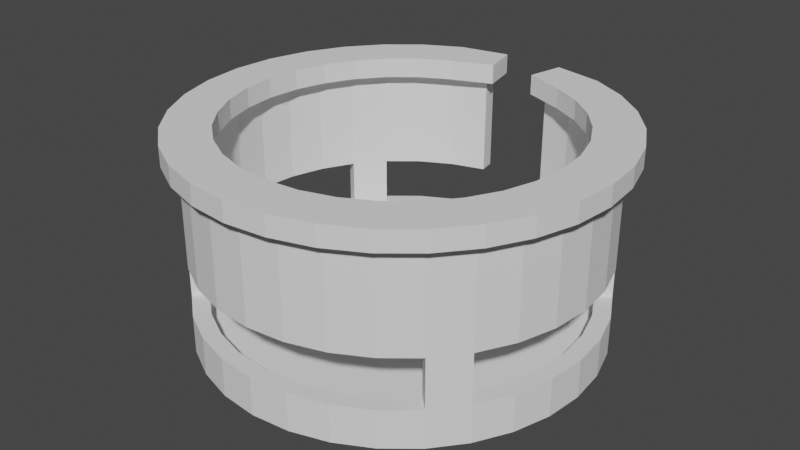 # Source: Test_Map.blend  (saved by Blender 3.1.7; exported with 4.5.12 LTS)
import bpy
from mathutils import Matrix  # noqa: F401  (used for matrix-valued properties, if any)

bpy.ops.wm.read_factory_settings(use_empty=True)
scene = bpy.context.scene
scene.name = 'Scene'

# ---- node groups
ng_auto_smooth = bpy.data.node_groups.new('Auto Smooth', 'GeometryNodeTree')
_s = ng_auto_smooth.interface.new_socket(name='Geometry', in_out='OUTPUT', socket_type='NodeSocketGeometry')
_s = ng_auto_smooth.interface.new_socket(name='Geometry', in_out='INPUT', socket_type='NodeSocketGeometry')
_s = ng_auto_smooth.interface.new_socket(name='Angle', in_out='INPUT', socket_type='NodeSocketFloat')
_s.subtype = 'ANGLE'
_s.min_value = 0.0
_s.max_value = 3.142
ng_auto_smooth.is_modifier = True
_N = ng_auto_smooth.nodes; _L = ng_auto_smooth.links
n0 = _N.new('NodeGroupOutput'); n0.name = 'Group Output'; n0.location = (480, -100)
n1 = _N.new('NodeGroupInput'); n1.name = 'Group Input'; n1.location = (-420, -300)
n2 = _N.new('NodeGroupInput'); n2.name = 'Group Input.001'; n2.location = (-60, -100)
n3 = _N.new('GeometryNodeSetShadeSmooth'); n3.name = 'Set Shade Smooth'; n3.location = (120, -100)
n3.domain = 'EDGE'
n4 = _N.new('GeometryNodeSetShadeSmooth'); n4.name = 'Set Shade Smooth.001'; n4.location = (300, -100)
n5 = _N.new('GeometryNodeInputMeshEdgeAngle'); n5.name = 'Edge Angle'; n5.location = (-420, -220)
n6 = _N.new('GeometryNodeInputEdgeSmooth'); n6.name = 'Is Edge Smooth'; n6.location = (-60, -160)
n7 = _N.new('GeometryNodeInputShadeSmooth'); n7.name = 'Is Face Smooth'; n7.location = (-240, -340)
n8 = _N.new('FunctionNodeBooleanMath'); n8.name = 'Boolean Math'; n8.location = (-60, -220)
n9 = _N.new('FunctionNodeCompare'); n9.name = 'Compare'; n9.location = (-240, -180)
n9.operation = 'LESS_EQUAL'
_L.new(n5.outputs[0], n9.inputs[0])
_L.new(n4.outputs[0], n0.inputs[0])
_L.new(n1.outputs[1], n9.inputs[1])
_L.new(n9.outputs[0], n8.inputs[0])
_L.new(n7.outputs[0], n8.inputs[1])
_L.new(n2.outputs[0], n3.inputs[0])
_L.new(n6.outputs[0], n3.inputs[1])
_L.new(n3.outputs[0], n4.inputs[0])
_L.new(n8.outputs[0], n3.inputs[2])
n0.is_active_output = True

# ---- world
world_world = bpy.data.worlds.new('World'); scene.world = world_world
world_world.use_nodes = True; world_world.node_tree.nodes.clear()
_N = world_world.node_tree.nodes; _L = world_world.node_tree.links
n0 = _N.new('ShaderNodeOutputWorld'); n0.name = 'World Output'; n0.location = (300, 300)
n1 = _N.new('ShaderNodeBackground'); n1.name = 'Background'; n1.location = (10, 300)
n1.inputs[0].default_value = (0.05088, 0.05088, 0.05088, 1.0)
_L.new(n1.outputs[0], n0.inputs[0])
n0.is_active_output = True
world_world.color = (0.05088, 0.05088, 0.05088)
world_world.use_sun_shadow = False
world_world.sun_shadow_jitter_overblur = 0.0

# ---- meshes
me_cylinder_002 = bpy.data.meshes.new('Cylinder.002')
me_cylinder_002.from_pydata([(-1.907e-06, 50.64, -2.5), (-7.148e-07, 45.76, 2.5), (9.755, 49.68, -2.5), (8.927, 44.88, 2.5), (19.13, 46.19, -2.5), (17.51, 42.27, 2.5), (27.78, 41.57, -2.5), (25.42, 38.05, 2.5), (35.36, 35.36, -2.5), (32.35, 32.35, 2.5), (41.57, 27.78, -2.5), (38.05, 25.42, 2.5), (46.19, 19.13, -2.5), (42.27, 17.51, 2.5), (49.04, 9.755, -2.5), (44.88, 8.927, 2.5), (50.0, -2.186e-06, -2.5), (45.76, -2.09e-06, 2.5), (49.04, -9.755, -2.5), (44.88, -8.927, 2.5), (46.19, -19.13, -2.5), (42.27, -17.51, 2.5), (41.57, -27.78, -2.5), (38.05, -25.42, 2.5), (35.36, -35.36, -2.5), (32.35, -32.35, 2.5), (27.78, -41.57, -2.5), (25.42, -38.05, 2.5), (19.13, -46.19, -2.5), (17.51, -42.27, 2.5), (9.755, -49.04, -2.5), (8.927, -44.88, 2.5), (-4.371e-06, -50.0, -2.5), (-3.595e-06, -45.76, 2.5), (-9.755, -49.04, -2.5), (-8.927, -44.88, 2.5), (-19.13, -46.19, -2.5), (-17.51, -42.27, 2.5), (-27.78, -41.57, -2.5), (-25.42, -38.05, 2.5), (-35.36, -35.36, -2.5), (-32.35, -32.35, 2.5), (-41.57, -27.78, -2.5), (-38.05, -25.42, 2.5), (-46.19, -19.13, -2.5), (-42.27, -17.51, 2.5), (-49.04, -9.755, -2.5), (-44.88, -8.927, 2.5), (-50.0, 5.962e-07, -2.5), (-45.76, 5.804e-07, 2.5), (-49.04, 9.755, -2.5), (-44.88, 8.927, 2.5), (-46.19, 19.13, -2.5), (-42.27, 17.51, 2.5), (-41.57, 27.78, -2.5), (-38.05, 25.42, 2.5), (-35.36, 35.36, -2.5), (-32.35, 32.35, 2.5), (-27.78, 41.57, -2.5), (-25.42, 38.05, 2.5), (-19.13, 46.19, -2.5), (-17.51, 42.27, 2.5), (-9.755, 49.68, -2.5), (-8.927, 44.88, 2.5), (9.755, 49.68, 2.5), (-1.907e-06, 50.64, 2.5), (19.13, 46.19, 2.5), (27.78, 41.57, 2.5), (35.36, 35.36, 2.5), (41.57, 27.78, 2.5), (46.19, 19.13, 2.5), (49.04, 9.755, 2.5), (50.0, -2.186e-06, 2.5), (49.04, -9.755, 2.5), (46.19, -19.13, 2.5), (41.57, -27.78, 2.5), (35.36, -35.36, 2.5), (27.78, -41.57, 2.5), (19.13, -46.19, 2.5), (9.755, -49.04, 2.5), (-3.833e-06, -50.0, 2.5), (-9.755, -49.04, 2.5), (-19.13, -46.19, 2.5), (-27.78, -41.57, 2.5), (-35.36, -35.36, 2.5), (-41.57, -27.78, 2.5), (-46.19, -19.13, 2.5), (-49.04, -9.755, 2.5), (-50.0, 5.962e-07, 2.5), (-49.04, 9.755, 2.5), (-46.19, 19.13, 2.5), (-41.57, 27.78, 2.5), (-35.36, 35.36, 2.5), (-27.78, 41.57, 2.5), (-19.13, 46.19, 2.5), (-9.755, 49.68, 2.5), (19.13, 46.19, 40.0), (9.755, 49.04, 40.0), (27.78, 41.57, 40.0), (35.36, 35.36, 40.0), (41.57, 27.78, 40.0), (46.19, 19.13, 40.0), (49.04, 9.755, 40.0), (50.0, -2.186e-06, 40.0), (49.04, -9.755, 40.0), (46.19, -19.13, 40.0), (41.57, -27.78, 40.0), (35.36, -35.36, 40.0), (27.78, -41.57, 40.0), (19.13, -46.19, 40.0), (9.755, -49.04, 40.0), (-3.833e-06, -50.0, 40.0), (-9.755, -49.04, 40.0), (-19.13, -46.19, 40.0), (-27.78, -41.57, 40.0), (-35.36, -35.36, 40.0), (-41.57, -27.78, 40.0), (-46.19, -19.13, 40.0), (-49.04, -9.755, 40.0), (-50.0, 5.962e-07, 40.0), (-49.04, 9.755, 40.0), (-46.19, 19.13, 40.0), (-41.57, 27.78, 40.0), (-35.36, 35.36, 40.0), (-27.78, 41.57, 40.0), (-19.13, 46.19, 40.0), (-9.755, 49.04, 40.0), (17.51, 42.27, 40.0), (8.927, 44.88, 40.0), (25.42, 38.05, 40.0), (32.35, 32.35, 40.0), (38.05, 25.42, 40.0), (42.27, 17.51, 40.0), (44.88, 8.927, 40.0), (45.76, -2.09e-06, 40.0), (44.88, -8.927, 40.0), (42.27, -17.51, 40.0), (38.05, -25.42, 40.0), (32.35, -32.35, 40.0), (25.42, -38.05, 40.0), (17.51, -42.27, 40.0), (8.927, -44.88, 40.0), (-3.595e-06, -45.76, 40.0), (-8.927, -44.88, 40.0), (-17.51, -42.27, 40.0), (-25.42, -38.05, 40.0), (-32.35, -32.35, 40.0), (-38.05, -25.42, 40.0), (-42.27, -17.51, 40.0), (-44.88, -8.927, 40.0), (-45.76, 5.804e-07, 40.0), (-44.88, 8.927, 40.0), (-42.27, 17.51, 40.0), (-38.05, 25.42, 40.0), (-32.35, 32.35, 40.0), (-25.42, 38.05, 40.0), (-17.51, 42.27, 40.0), (-8.927, 44.88, 40.0), (27.78, 41.57, 19.66), (27.78, 41.57, 7.161), (-27.78, 41.57, 19.66), (-27.78, 41.57, 7.161), (-8.927, -44.88, 7.161), (-8.927, -44.88, 19.66), (-35.36, -35.36, 19.66), (-35.36, -35.36, 7.161), (-3.595e-06, -45.76, 7.161), (-3.595e-06, -45.76, 19.66), (41.57, -27.78, 19.66), (41.57, -27.78, 7.161), (8.927, -44.88, 7.161), (8.927, -44.88, 19.66), (19.13, 46.19, 19.66), (19.13, 46.19, 7.161), (9.755, 49.04, 7.161), (9.755, 49.04, 19.66), (-35.36, 35.36, 19.66), (-35.36, 35.36, 7.161), (17.51, -42.27, 7.161), (17.51, -42.27, 19.66), (-27.78, -41.57, 19.66), (-27.78, -41.57, 7.161), (25.42, -38.05, 7.161), (25.42, -38.05, 19.66), (46.19, -19.13, 19.66), (46.19, -19.13, 7.161), (32.35, -32.35, 7.161), (32.35, -32.35, 19.66), (-8.927, 44.88, 19.66), (-8.927, 44.88, 7.161), (-9.755, 49.04, 7.161), (-9.755, 49.04, 19.66), (-41.57, 27.78, 19.66), (-41.57, 27.78, 7.161), (38.05, -25.42, 7.161), (38.05, -25.42, 19.66), (-19.13, -46.19, 19.66), (-19.13, -46.19, 7.161), (-9.755, -49.04, 7.161), (-9.755, -49.04, 19.66), (42.27, -17.51, 7.161), (42.27, -17.51, 19.66), (49.04, -9.755, 19.66), (49.04, -9.755, 7.161), (50.0, -2.186e-06, 7.161), (50.0, -2.186e-06, 19.66), (44.88, -8.927, 7.161), (44.88, -8.927, 19.66), (-46.19, 19.13, 19.66), (-46.19, 19.13, 7.161), (-49.04, 9.755, 7.161), (-49.04, 9.755, 19.66), (44.88, 8.927, 19.66), (44.88, 8.927, 7.161), (45.76, -2.09e-06, 7.161), (45.76, -2.09e-06, 19.66), (-17.51, -42.27, 7.161), (-17.51, -42.27, 19.66), (35.36, -35.36, 19.66), (35.36, -35.36, 7.161), (-25.42, -38.05, 7.161), (-25.42, -38.05, 19.66), (-41.57, -27.78, 19.66), (-41.57, -27.78, 7.161), (-32.35, -32.35, 7.161), (-32.35, -32.35, 19.66), (-19.13, 46.19, 19.66), (-19.13, 46.19, 7.161), (35.36, 35.36, 19.66), (35.36, 35.36, 7.161), (-38.05, -25.42, 7.161), (-38.05, -25.42, 19.66), (27.78, -41.57, 19.66), (27.78, -41.57, 7.161), (-42.27, -17.51, 7.161), (-42.27, -17.51, 19.66), (-46.19, -19.13, 19.66), (-46.19, -19.13, 7.161), (-44.88, -8.927, 7.161), (-44.88, -8.927, 19.66), (41.57, 27.78, 19.66), (41.57, 27.78, 7.161), (-45.76, 5.804e-07, 7.161), (-45.76, 5.804e-07, 19.66), (19.13, -46.19, 19.66), (19.13, -46.19, 7.161), (-44.88, 8.927, 7.161), (-44.88, 8.927, 19.66), (-49.04, -9.755, 19.66), (-49.04, -9.755, 7.161), (-42.27, 17.51, 7.161), (-42.27, 17.51, 19.66), (46.19, 19.13, 19.66), (46.19, 19.13, 7.161), (-38.05, 25.42, 7.161), (-38.05, 25.42, 19.66), (9.755, -49.04, 19.66), (9.755, -49.04, 7.161), (-32.35, 32.35, 7.161), (-32.35, 32.35, 19.66), (17.51, 42.27, 7.161), (17.51, 42.27, 19.66), (8.927, 44.88, 19.66), (8.927, 44.88, 7.161), (-50.0, 5.962e-07, 19.66), (-50.0, 5.962e-07, 7.161), (-25.42, 38.05, 7.161), (-25.42, 38.05, 19.66), (25.42, 38.05, 7.161), (25.42, 38.05, 19.66), (49.04, 9.755, 19.66), (49.04, 9.755, 7.161), (-17.51, 42.27, 7.161), (-17.51, 42.27, 19.66), (32.35, 32.35, 7.161), (32.35, 32.35, 19.66), (-3.833e-06, -50.0, 19.66), (-3.833e-06, -50.0, 7.161), (38.05, 25.42, 7.161), (38.05, 25.42, 19.66), (42.27, 17.51, 7.161), (42.27, 17.51, 19.66), (19.13, 46.19, 50.0), (9.755, 49.04, 50.0), (27.78, 41.57, 50.0), (35.36, 35.36, 50.0), (41.57, 27.78, 50.0), (46.19, 19.13, 50.0), (49.04, 9.755, 50.0), (50.0, -2.186e-06, 50.0), (49.04, -9.755, 50.0), (46.19, -19.13, 50.0), (41.57, -27.78, 50.0), (35.36, -35.36, 50.0), (27.78, -41.57, 50.0), (19.13, -46.19, 50.0), (9.755, -49.04, 50.0), (-3.833e-06, -50.0, 50.0), (-9.755, -49.04, 50.0), (-19.13, -46.19, 50.0), (-27.78, -41.57, 50.0), (-35.36, -35.36, 50.0), (-41.57, -27.78, 50.0), (-46.19, -19.13, 50.0), (-49.04, -9.755, 50.0), (-50.0, 5.962e-07, 50.0), (-49.04, 9.755, 50.0), (-46.19, 19.13, 50.0), (-41.57, 27.78, 50.0), (-35.36, 35.36, 50.0), (-27.78, 41.57, 50.0), (-19.13, 46.19, 50.0), (-9.755, 49.04, 50.0), (17.51, 42.27, 50.0), (8.927, 44.88, 50.0), (25.42, 38.05, 50.0), (32.35, 32.35, 50.0), (38.05, 25.42, 50.0), (42.27, 17.51, 50.0), (44.88, 8.927, 50.0), (45.76, -2.09e-06, 50.0), (44.88, -8.927, 50.0), (42.27, -17.51, 50.0), (38.05, -25.42, 50.0), (32.35, -32.35, 50.0), (25.42, -38.05, 50.0), (17.51, -42.27, 50.0), (8.927, -44.88, 50.0), (-3.595e-06, -45.76, 50.0), (-8.927, -44.88, 50.0), (-17.51, -42.27, 50.0), (-25.42, -38.05, 50.0), (-32.35, -32.35, 50.0), (-38.05, -25.42, 50.0), (-42.27, -17.51, 50.0), (-44.88, -8.927, 50.0), (-45.76, 5.804e-07, 50.0), (-44.88, 8.927, 50.0), (-42.27, 17.51, 50.0), (-38.05, 25.42, 50.0), (-32.35, 32.35, 50.0), (-25.42, 38.05, 50.0), (-17.51, 42.27, 50.0), (-8.927, 44.88, 50.0), (50.0, -2.186e-06, 45.0), (32.35, 32.35, 45.0), (-17.51, 42.27, 45.0), (49.04, 9.755, 45.0), (25.42, 38.05, 45.0), (-25.42, 38.05, 45.0), (46.19, 19.13, 45.0), (8.927, 44.88, 45.0), (17.51, 42.27, 45.0), (-32.35, 32.35, 45.0), (41.57, 27.78, 45.0), (-9.755, 49.04, 45.0), (-38.05, 25.42, 45.0), (35.36, 35.36, 45.0), (-19.13, 46.19, 45.0), (-42.27, 17.51, 45.0), (27.78, 41.57, 45.0), (-27.78, 41.57, 45.0), (-44.88, 8.927, 45.0), (19.13, 46.19, 45.0), (9.755, 49.04, 45.0), (-35.36, 35.36, 45.0), (-45.76, 5.804e-07, 45.0), (-41.57, 27.78, 45.0), (-44.88, -8.927, 45.0), (-46.19, 19.13, 45.0), (-49.04, 9.755, 45.0), (-38.05, -25.42, 45.0), (-42.27, -17.51, 45.0), (-8.927, 44.88, 45.0), (38.05, 25.42, 45.0), (49.04, -9.755, 45.0), (42.27, 17.51, 45.0), (46.19, -19.13, 45.0), (44.88, 8.927, 45.0), (41.57, -27.78, 45.0), (45.76, -2.09e-06, 45.0), (35.36, -35.36, 45.0), (44.88, -8.927, 45.0), (27.78, -41.57, 45.0), (42.27, -17.51, 45.0), (19.13, -46.19, 45.0), (38.05, -25.42, 45.0), (9.755, -49.04, 45.0), (32.35, -32.35, 45.0), (-3.833e-06, -50.0, 45.0), (25.42, -38.05, 45.0), (-9.755, -49.04, 45.0), (17.51, -42.27, 45.0), (-19.13, -46.19, 45.0), (8.927, -44.88, 45.0), (-27.78, -41.57, 45.0), (-3.595e-06, -45.76, 45.0), (-35.36, -35.36, 45.0), (-8.927, -44.88, 45.0), (-41.57, -27.78, 45.0), (-17.51, -42.27, 45.0), (-46.19, -19.13, 45.0), (-25.42, -38.05, 45.0), (-49.04, -9.755, 45.0), (-32.35, -32.35, 45.0), (-50.0, 5.962e-07, 45.0), (29.75, 29.75, 45.0), (29.75, 29.75, 50.0), (-16.1, 38.87, 45.0), (-16.1, 38.87, 50.0), (23.37, 34.98, 45.0), (23.37, 34.98, 50.0), (-23.37, 34.98, 45.0), (-23.37, 34.98, 50.0), (16.1, 38.87, 45.0), (16.1, 38.87, 50.0), (-29.75, 29.75, 45.0), (-29.75, 29.75, 50.0), (-34.98, 23.37, 45.0), (-34.98, 23.37, 50.0), (-38.87, 16.1, 45.0), (-38.87, 16.1, 50.0), (-41.26, 8.208, 45.0), (-41.26, 8.208, 50.0), (7.86, 52.2, 45.0), (7.86, 52.2, 50.0), (-42.07, 5.628e-07, 45.0), (-42.07, 5.628e-07, 50.0), (-41.26, -8.208, 45.0), (-41.26, -8.208, 50.0), (-52.65, 10.47, 45.0), (-52.65, 10.47, 50.0), (-38.87, -16.1, 45.0), (-38.87, -16.1, 50.0), (20.54, 49.6, 50.0), (29.83, 44.64, 50.0), (37.96, 37.96, 50.0), (44.64, 29.83, 50.0), (49.6, 20.54, 50.0), (52.65, 10.47, 50.0), (53.69, -2.273e-06, 50.0), (52.65, -10.47, 50.0), (49.6, -20.54, 50.0), (44.64, -29.83, 50.0), (37.96, -37.96, 50.0), (29.83, -44.64, 50.0), (20.54, -49.6, 50.0), (10.47, -52.65, 50.0), (-4.079e-06, -53.69, 50.0), (-10.47, -52.65, 50.0), (-20.54, -49.6, 50.0), (-29.83, -44.64, 50.0), (-37.96, -37.96, 50.0), (-44.64, -29.83, 50.0), (-49.6, -20.54, 50.0), (-52.65, -10.47, 50.0), (-53.69, 6.489e-07, 50.0), (-49.6, 20.54, 50.0), (-44.64, 29.83, 50.0), (-37.96, 37.96, 50.0), (-29.83, 44.64, 50.0), (-20.54, 49.6, 50.0), (-7.86, 52.2, 50.0), (5.765, 42.98, 50.0), (34.98, 23.37, 50.0), (38.87, 16.1, 50.0), (41.26, 8.208, 50.0), (42.07, -2.02e-06, 50.0), (41.26, -8.208, 50.0), (38.87, -16.1, 50.0), (34.98, -23.37, 50.0), (29.75, -29.75, 50.0), (23.37, -34.98, 50.0), (16.1, -38.87, 50.0), (8.208, -41.26, 50.0), (-3.331e-06, -42.07, 50.0), (-8.208, -41.26, 50.0), (-16.1, -38.87, 50.0), (-23.37, -34.98, 50.0), (-29.75, -29.75, 50.0), (-34.98, -23.37, 50.0), (-5.765, 42.98, 50.0), (-5.765, 42.98, 45.0), (34.98, 23.37, 45.0), (38.87, 16.1, 45.0), (41.26, 8.208, 45.0), (42.07, -2.02e-06, 45.0), (41.26, -8.208, 45.0), (38.87, -16.1, 45.0), (34.98, -23.37, 45.0), (29.75, -29.75, 45.0), (23.37, -34.98, 45.0), (16.1, -38.87, 45.0), (8.208, -41.26, 45.0), (-3.331e-06, -42.07, 45.0), (-8.208, -41.26, 45.0), (-16.1, -38.87, 45.0), (-23.37, -34.98, 45.0), (-29.75, -29.75, 45.0), (53.69, -2.273e-06, 45.0), (52.65, 10.47, 45.0), (49.6, 20.54, 45.0), (5.765, 42.98, 45.0), (44.64, 29.83, 45.0), (-7.86, 52.2, 45.0), (37.96, 37.96, 45.0), (-20.54, 49.6, 45.0), (29.83, 44.64, 45.0), (-29.83, 44.64, 45.0), (20.54, 49.6, 45.0), (-37.96, 37.96, 45.0), (-44.64, 29.83, 45.0), (-49.6, 20.54, 45.0), (-34.98, -23.37, 45.0), (52.65, -10.47, 45.0), (49.6, -20.54, 45.0), (44.64, -29.83, 45.0), (37.96, -37.96, 45.0), (29.83, -44.64, 45.0), (20.54, -49.6, 45.0), (10.47, -52.65, 45.0), (-4.079e-06, -53.69, 45.0), (-10.47, -52.65, 45.0), (-20.54, -49.6, 45.0), (-29.83, -44.64, 45.0), (-37.96, -37.96, 45.0), (-44.64, -29.83, 45.0), (-49.6, -20.54, 45.0), (-52.65, -10.47, 45.0), (-53.69, 6.489e-07, 45.0)], [], [(0, 65, 64, 2), (2, 64, 66, 4), (4, 66, 67, 6), (6, 67, 68, 8), (8, 68, 69, 10), (10, 69, 70, 12), (12, 70, 71, 14), (14, 71, 72, 16), (16, 72, 73, 18), (18, 73, 74, 20), (20, 74, 75, 22), (22, 75, 76, 24), (24, 76, 77, 26), (26, 77, 78, 28), (28, 78, 79, 30), (30, 79, 80, 32), (32, 80, 81, 34), (34, 81, 82, 36), (36, 82, 83, 38), (38, 83, 84, 40), (40, 84, 85, 42), (42, 85, 86, 44), (44, 86, 87, 46), (46, 87, 88, 48), (48, 88, 89, 50), (50, 89, 90, 52), (52, 90, 91, 54), (54, 91, 92, 56), (56, 92, 93, 58), (58, 93, 94, 60), (3, 1, 63, 61, 59, 57, 55, 53, 51, 49, 47, 45, 43, 41, 39, 37, 35, 33, 31, 29, 27, 25, 23, 21, 19, 17, 15, 13, 11, 9, 7, 5), (60, 94, 95, 62), (62, 95, 65, 0), (0, 2, 4, 6, 8, 10, 12, 14, 16, 18, 20, 22, 24, 26, 28, 30, 32, 34, 36, 38, 40, 42, 44, 46, 48, 50, 52, 54, 56, 58, 60, 62), (1, 3, 64, 65), (228, 158, 98, 99), (226, 160, 124, 125), (221, 225, 146, 145), (222, 164, 115, 116), (217, 221, 145, 144), (218, 168, 106, 107), (163, 217, 144, 143), (158, 172, 96, 98), (160, 176, 123, 124), (167, 163, 143, 142), (164, 180, 114, 115), (171, 167, 142, 141), (168, 184, 105, 106), (179, 171, 141, 140), (172, 175, 97, 96), (176, 192, 122, 123), (183, 179, 140, 139), (180, 196, 113, 114), (187, 183, 139, 138), (184, 202, 104, 105), (195, 187, 138, 137), (188, 191, 126, 157), (192, 208, 121, 122), (201, 195, 137, 136), (196, 199, 112, 113), (207, 201, 136, 135), (202, 205, 103, 104), (215, 207, 135, 134), (208, 211, 120, 121), (212, 215, 134, 133), (63, 1, 65, 95), (302, 303, 454, 453), (366, 362, 422, 426), (301, 302, 453, 452), (363, 364, 424, 509), (300, 301, 452, 451), (365, 367, 511, 510), (299, 300, 451, 450), (368, 366, 426, 428), (298, 299, 450, 449), (367, 369, 512, 511), (297, 298, 449, 448), (372, 368, 428, 432), (296, 297, 448, 447), (369, 370, 430, 512), (295, 296, 447, 446), (371, 372, 432, 513), (294, 295, 446, 445), (377, 375, 514, 515), (293, 294, 445, 444), (376, 378, 485, 484), (292, 293, 444, 443), (379, 377, 515, 516), (291, 292, 443, 442), (314, 283, 425, 463), (378, 380, 486, 485), (290, 291, 442, 441), (343, 342, 409, 481), (381, 379, 516, 517), (289, 290, 441, 440), (342, 341, 413, 409), (225, 231, 147, 146), (232, 218, 107, 108), (231, 235, 148, 147), (236, 222, 116, 117), (235, 239, 149, 148), (191, 226, 125, 126), (240, 228, 99, 100), (239, 243, 150, 149), (244, 232, 108, 109), (243, 247, 151, 150), (248, 236, 117, 118), (247, 251, 152, 151), (252, 240, 100, 101), (251, 255, 153, 152), (256, 244, 109, 110), (255, 259, 154, 153), (262, 261, 127, 128), (264, 248, 118, 119), (259, 267, 155, 154), (261, 269, 129, 127), (270, 252, 101, 102), (267, 273, 156, 155), (269, 275, 130, 129), (276, 256, 110, 111), (273, 188, 157, 156), (275, 279, 131, 130), (211, 264, 119, 120), (279, 281, 132, 131), (205, 270, 102, 103), (281, 212, 133, 132), (199, 276, 111, 112), (175, 262, 128, 97), (64, 3, 263, 174), (81, 80, 277, 198), (13, 15, 213, 280), (72, 71, 271, 204), (11, 13, 280, 278), (89, 88, 265, 210), (9, 11, 278, 274), (274, 278, 279, 275), (61, 63, 189, 272), (80, 79, 257, 277), (7, 9, 274, 268), (59, 61, 272, 266), (71, 70, 253, 271), (5, 7, 268, 260), (57, 59, 266, 258), (88, 87, 249, 265), (3, 5, 260, 263), (55, 57, 258, 254), (254, 258, 259, 255), (79, 78, 245, 257), (53, 55, 254, 250), (70, 69, 241, 253), (51, 53, 250, 246), (87, 86, 237, 249), (49, 51, 246, 242), (78, 77, 233, 245), (47, 49, 242, 238), (69, 68, 229, 241), (241, 229, 228, 240), (95, 94, 227, 190), (45, 47, 238, 234), (86, 85, 223, 237), (43, 45, 234, 230), (77, 76, 219, 233), (41, 43, 230, 224), (224, 230, 231, 225), (15, 17, 214, 213), (90, 89, 210, 209), (17, 19, 206, 214), (73, 72, 204, 203), (19, 21, 200, 206), (82, 81, 198, 197), (21, 23, 194, 200), (91, 90, 209, 193), (63, 95, 190, 189), (23, 25, 186, 194), (194, 186, 187, 195), (74, 73, 203, 185), (25, 27, 182, 186), (83, 82, 197, 181), (27, 29, 178, 182), (92, 91, 193, 177), (177, 193, 192, 176), (66, 64, 174, 173), (29, 31, 170, 178), (75, 74, 185, 169), (31, 33, 166, 170), (84, 83, 181, 165), (33, 35, 162, 166), (93, 92, 177, 161), (67, 66, 173, 159), (35, 37, 216, 162), (76, 75, 169, 219), (219, 169, 168, 218), (37, 39, 220, 216), (85, 84, 165, 223), (223, 165, 164, 222), (39, 41, 224, 220), (94, 93, 161, 227), (68, 67, 159, 229), (186, 219, 218, 187), (186, 182, 233, 219), (233, 182, 178, 245), (245, 178, 170, 257), (257, 170, 166, 277), (277, 166, 162, 198), (198, 162, 216, 197), (197, 216, 220, 181), (181, 220, 224, 165), (222, 231, 230, 223), (164, 165, 224, 225), (223, 230, 234, 237), (237, 234, 238, 249), (249, 238, 242, 265), (265, 242, 246, 210), (250, 209, 210, 246), (254, 193, 209, 250), (192, 193, 254, 255), (176, 259, 258, 177), (266, 161, 177, 258), (272, 227, 161, 266), (189, 190, 227, 272), (168, 169, 194, 195), (194, 169, 185, 200), (200, 185, 203, 206), (206, 203, 204, 214), (271, 213, 214, 204), (213, 271, 253, 280), (280, 253, 241, 278), (240, 279, 278, 241), (228, 229, 274, 275), (274, 229, 159, 268), (268, 159, 173, 260), (174, 263, 260, 173), (314, 313, 282, 283), (313, 315, 284, 282), (315, 316, 285, 284), (316, 317, 286, 285), (317, 318, 287, 286), (318, 319, 288, 287), (319, 320, 289, 288), (320, 321, 290, 289), (321, 322, 291, 290), (322, 323, 292, 291), (323, 324, 293, 292), (324, 325, 294, 293), (325, 326, 295, 294), (326, 327, 296, 295), (327, 328, 297, 296), (328, 329, 298, 297), (329, 330, 299, 298), (330, 331, 300, 299), (331, 332, 301, 300), (332, 333, 302, 301), (333, 334, 303, 302), (334, 335, 304, 303), (335, 336, 305, 304), (336, 337, 306, 305), (337, 338, 307, 306), (338, 339, 308, 307), (339, 340, 309, 308), (340, 341, 310, 309), (341, 342, 311, 310), (342, 343, 312, 311), (380, 382, 487, 486), (288, 289, 440, 439), (341, 340, 417, 413), (383, 381, 517, 518), (287, 288, 439, 438), (340, 339, 419, 417), (373, 355, 504, 482), (286, 287, 438, 437), (339, 338, 421, 419), (382, 384, 488, 487), (285, 286, 437, 436), (338, 337, 423, 421), (385, 383, 518, 519), (284, 285, 436, 435), (337, 336, 427, 423), (384, 386, 489, 488), (282, 284, 435, 434), (336, 335, 429, 427), (387, 385, 519, 520), (283, 282, 434, 425), (335, 334, 433, 429), (386, 388, 490, 489), (334, 333, 480, 433), (389, 387, 520, 521), (333, 332, 479, 480), (388, 390, 491, 490), (332, 331, 478, 479), (391, 389, 521, 522), (331, 330, 477, 478), (390, 392, 492, 491), (330, 329, 476, 477), (393, 391, 522, 523), (120, 119, 405, 370), (146, 147, 371, 404), (119, 118, 403, 405), (145, 146, 404, 402), (118, 117, 401, 403), (144, 145, 402, 400), (117, 116, 399, 401), (143, 144, 400, 398), (116, 115, 397, 399), (142, 143, 398, 396), (115, 114, 395, 397), (141, 142, 396, 394), (114, 113, 393, 395), (140, 141, 394, 392), (113, 112, 391, 393), (139, 140, 392, 390), (112, 111, 389, 391), (138, 139, 390, 388), (111, 110, 387, 389), (137, 138, 388, 386), (110, 109, 385, 387), (136, 137, 386, 384), (109, 108, 383, 385), (135, 136, 384, 382), (157, 126, 355, 373), (108, 107, 381, 383), (134, 135, 382, 380), (107, 106, 379, 381), (133, 134, 380, 378), (106, 105, 377, 379), (132, 133, 378, 376), (105, 104, 375, 377), (147, 148, 372, 371), (121, 120, 370, 369), (148, 149, 368, 372), (122, 121, 369, 367), (149, 150, 366, 368), (123, 122, 367, 365), (96, 97, 364, 363), (150, 151, 362, 366), (124, 123, 365, 361), (98, 96, 363, 360), (151, 152, 359, 362), (125, 124, 361, 358), (99, 98, 360, 357), (152, 153, 356, 359), (126, 125, 358, 355), (100, 99, 357, 354), (153, 154, 353, 356), (128, 127, 352, 351), (101, 100, 354, 350), (154, 155, 349, 353), (127, 129, 348, 352), (102, 101, 350, 347), (155, 156, 346, 349), (129, 130, 345, 348), (103, 102, 347, 344), (156, 157, 373, 346), (130, 131, 374, 345), (104, 103, 344, 375), (97, 128, 351, 364), (131, 132, 376, 374), (483, 484, 465, 464), (424, 502, 463, 425), (514, 499, 440, 441), (406, 483, 464, 407), (408, 482, 481, 409), (499, 500, 439, 440), (410, 406, 407, 411), (412, 408, 409, 413), (500, 501, 438, 439), (414, 410, 411, 415), (416, 412, 413, 417), (501, 503, 437, 438), (502, 414, 415, 463), (418, 416, 417, 419), (503, 505, 436, 437), (504, 506, 461, 462), (420, 418, 419, 421), (505, 507, 435, 436), (506, 508, 460, 461), (422, 420, 421, 423), (507, 509, 434, 435), (508, 510, 459, 460), (426, 422, 423, 427), (509, 424, 425, 434), (510, 511, 458, 459), (428, 426, 427, 429), (511, 512, 457, 458), (432, 428, 429, 433), (512, 430, 431, 457), (513, 432, 433, 480), (515, 514, 441, 442), (484, 485, 466, 465), (516, 515, 442, 443), (485, 486, 467, 466), (517, 516, 443, 444), (486, 487, 468, 467), (518, 517, 444, 445), (482, 504, 462, 481), (487, 488, 469, 468), (519, 518, 445, 446), (488, 489, 470, 469), (520, 519, 446, 447), (489, 490, 471, 470), (521, 520, 447, 448), (490, 491, 472, 471), (522, 521, 448, 449), (491, 492, 473, 472), (523, 522, 449, 450), (492, 493, 474, 473), (524, 523, 450, 451), (493, 494, 475, 474), (525, 524, 451, 452), (494, 495, 476, 475), (526, 525, 452, 453), (495, 496, 477, 476), (527, 526, 453, 454), (496, 497, 478, 477), (528, 527, 454, 455), (497, 498, 479, 478), (529, 528, 455, 456), (498, 513, 480, 479), (430, 529, 456, 431), (361, 365, 510, 508), (303, 304, 455, 454), (360, 363, 509, 507), (304, 305, 456, 455), (362, 359, 420, 422), (305, 306, 431, 456), (358, 361, 508, 506), (306, 307, 457, 431), (357, 360, 507, 505), (307, 308, 458, 457), (359, 356, 418, 420), (308, 309, 459, 458), (355, 358, 506, 504), (309, 310, 460, 459), (354, 357, 505, 503), (310, 311, 461, 460), (356, 353, 416, 418), (311, 312, 462, 461), (351, 352, 414, 502), (313, 314, 463, 415), (350, 354, 503, 501), (315, 313, 415, 411), (353, 349, 412, 416), (370, 405, 529, 430), (316, 315, 411, 407), (352, 348, 410, 414), (404, 371, 513, 498), (317, 316, 407, 464), (347, 350, 501, 500), (405, 403, 528, 529), (318, 317, 464, 465), (349, 346, 408, 412), (402, 404, 498, 497), (319, 318, 465, 466), (348, 345, 406, 410), (403, 401, 527, 528), (320, 319, 466, 467), (344, 347, 500, 499), (400, 402, 497, 496), (321, 320, 467, 468), (346, 373, 482, 408), (401, 399, 526, 527), (322, 321, 468, 469), (345, 374, 483, 406), (312, 343, 481, 462), (398, 400, 496, 495), (323, 322, 469, 470), (375, 344, 499, 514), (399, 397, 525, 526), (324, 323, 470, 471), (364, 351, 502, 424), (396, 398, 495, 494), (325, 324, 471, 472), (374, 376, 484, 483), (397, 395, 524, 525), (326, 325, 472, 473), (394, 396, 494, 493), (327, 326, 473, 474), (395, 393, 523, 524), (328, 327, 474, 475), (392, 394, 493, 492), (329, 328, 475, 476)])
_uv = me_cylinder_002.uv_layers.new(name='UVMap')
_uv.uv.foreach_set('vector', [1.0, 0.5, 1.0, 1.0, 0.9688, 1.0, 0.9688, 0.5, 0.9688, 0.5, 0.9688, 1.0, 0.9375, 1.0, 0.9375, 0.5, 0.9375, 0.5, 0.9375, 1.0, 0.9062, 1.0, 0.9062, 0.5, 0.9062, 0.5, 0.9062, 1.0, 0.875, 1.0, 0.875, 0.5, 0.875, 0.5, 0.875, 1.0, 0.8438, 1.0, 0.8438, 0.5, 0.8438, 0.5, 0.8438, 1.0, 0.8125, 1.0, 0.8125, 0.5, 0.8125, 0.5, 0.8125, 1.0, 0.7812, 1.0, 0.7812, 0.5, 0.7812, 0.5, 0.7812, 1.0, 0.75, 1.0, 0.75, 0.5, 0.75, 0.5, 0.75, 1.0, 0.7188, 1.0, 0.7188, 0.5, 0.7188, 0.5, 0.7188, 1.0, 0.6875, 1.0, 0.6875, 0.5, 0.6875, 0.5, 0.6875, 1.0, 0.6562, 1.0, 0.6562, 0.5, 0.6562, 0.5, 0.6562, 1.0, 0.625, 1.0, 0.625, 0.5, 0.625, 0.5, 0.625, 1.0, 0.5938, 1.0, 0.5938, 0.5, 0.5938, 0.5, 0.5938, 1.0, 0.5625, 1.0, 0.5625, 0.5, 0.5625, 0.5, 0.5625, 1.0, 0.5312, 1.0, 0.5312, 0.5, 0.5312, 0.5, 0.5312, 1.0, 0.5, 1.0, 0.5, 0.5, 0.5, 0.5, 0.5, 1.0, 0.4688, 1.0, 0.4688, 0.5, 0.4688, 0.5, 0.4688, 1.0, 0.4375, 1.0, 0.4375, 0.5, 0.4375, 0.5, 0.4375, 1.0, 0.4062, 1.0, 0.4062, 0.5, 0.4062, 0.5, 0.4062, 1.0, 0.375, 1.0, 0.375, 0.5, 0.375, 0.5, 0.375, 1.0, 0.3438, 1.0, 0.3438, 0.5, 0.3438, 0.5, 0.3438, 1.0, 0.3125, 1.0, 0.3125, 0.5, 0.3125, 0.5, 0.3125, 1.0, 0.2812, 1.0, 0.2812, 0.5, 0.2812, 0.5, 0.2812, 1.0, 0.25, 1.0, 0.25, 0.5, 0.25, 0.5, 0.25, 1.0, 0.2188, 1.0, 0.2188, 0.5, 0.2188, 0.5, 0.2188, 1.0, 0.1875, 1.0, 0.1875, 0.5, 0.1875, 0.5, 0.1875, 1.0, 0.1562, 1.0, 0.1562, 0.5, 0.1562, 0.5, 0.1562, 1.0, 0.125, 1.0, 0.125, 0.5, 0.125, 0.5, 0.125, 1.0, 0.09375, 1.0, 0.09375, 0.5, 0.09375, 0.5, 0.09375, 1.0, 0.0625, 1.0, 0.0625, 0.5, 0.2928, 0.4654, 0.25, 0.4696, 0.2072, 0.4654, 0.166, 0.4529, 0.128, 0.4326, 0.0947, 0.4053, 0.06738, 0.372, 0.04709, 0.334, 0.03459, 0.2928, 0.03037, 0.25, 0.03459, 0.2072, 0.04709, 0.166, 0.06738, 0.128, 0.0947, 0.0947, 0.128, 0.06738, 0.166, 0.04709, 0.2072, 0.03459, 0.25, 0.03037, 0.2928, 0.03459, 0.334, 0.04709, 0.372, 0.06738, 0.4053, 0.0947, 0.4326, 0.128, 0.4529, 0.166, 0.4654, 0.2072, 0.4696, 0.25, 0.4654, 0.2928, 0.4529, 0.334, 0.4326, 0.372, 0.4053, 0.4053, 0.372, 0.4326, 0.334, 0.4529, 0.0625, 0.5, 0.0625, 1.0, 0.03125, 1.0, 0.03125, 0.5, 0.03125, 0.5, 0.03125, 1.0, 0.0, 1.0, 0.0, 0.5, 0.75, 0.49, 0.7968, 0.4854, 0.8418, 0.4717, 0.8833, 0.4496, 0.9197, 0.4197, 0.9496, 0.3833, 0.9717, 0.3418, 0.9854, 0.2968, 0.99, 0.25, 0.9854, 0.2032, 0.9717, 0.1582, 0.9496, 0.1167, 0.9197, 0.08029, 0.8833, 0.05045, 0.8418, 0.02827, 0.7968, 0.01461, 0.75, 0.01, 0.7032, 0.01461, 0.6582, 0.02827, 0.6167, 0.05045, 0.5803, 0.08029, 0.5504, 0.1167, 0.5283, 0.1582, 0.5146, 0.2032, 0.51, 0.25, 0.5146, 0.2968, 0.5283, 0.3418, 0.5504, 0.3833, 0.5803, 0.4197, 0.6167, 0.4496, 0.6582, 0.4717, 0.7032, 0.4854, 0.25, 0.4696, 0.2928, 0.4654, 0.2968, 0.4854, 0.25, 0.49, 0.875, 1.0, 0.9062, 1.0, 0.9062, 1.0, 0.875, 1.0, 0.0625, 1.0, 0.09375, 1.0, 0.09375, 1.0, 0.0625, 1.0, 0.128, 0.06738, 0.0947, 0.0947, 0.0947, 0.0947, 0.128, 0.06738, 0.3438, 1.0, 0.375, 1.0, 0.375, 1.0, 0.3438, 1.0, 0.166, 0.04709, 0.128, 0.06738, 0.128, 0.06738, 0.166, 0.04709, 0.625, 1.0, 0.6562, 1.0, 0.6562, 1.0, 0.625, 1.0, 0.2072, 0.03459, 0.166, 0.04709, 0.166, 0.04709, 0.2072, 0.03459, 0.9062, 1.0, 0.9375, 1.0, 0.9375, 1.0, 0.9062, 1.0, 0.09375, 1.0, 0.125, 1.0, 0.125, 1.0, 0.09375, 1.0, 0.25, 0.03037, 0.2072, 0.03459, 0.2072, 0.03459, 0.25, 0.03037, 0.375, 1.0, 0.4062, 1.0, 0.4062, 1.0, 0.375, 1.0, 0.2928, 0.03459, 0.25, 0.03037, 0.25, 0.03037, 0.2928, 0.03459, 0.6562, 1.0, 0.6875, 1.0, 0.6875, 1.0, 0.6562, 1.0, 0.334, 0.04709, 0.2928, 0.03459, 0.2928, 0.03459, 0.334, 0.04709, 0.9375, 1.0, 0.9688, 1.0, 0.9688, 1.0, 0.9375, 1.0, 0.125, 1.0, 0.1562, 1.0, 0.1562, 1.0, 0.125, 1.0, 0.372, 0.06738, 0.334, 0.04709, 0.334, 0.04709, 0.372, 0.06738, 0.4062, 1.0, 0.4375, 1.0, 0.4375, 1.0, 0.4062, 1.0, 0.4053, 0.0947, 0.372, 0.06738, 0.372, 0.06738, 0.4053, 0.0947, 0.6875, 1.0, 0.7188, 1.0, 0.7188, 1.0, 0.6875, 1.0, 0.4326, 0.128, 0.4053, 0.0947, 0.4053, 0.0947, 0.4326, 0.128, 0.2072, 0.4654, 0.2032, 0.4854, 0.2032, 0.4854, 0.2072, 0.4654, 0.1562, 1.0, 0.1875, 1.0, 0.1875, 1.0, 0.1562, 1.0, 0.4529, 0.166, 0.4326, 0.128, 0.4326, 0.128, 0.4529, 0.166, 0.4375, 1.0, 0.4688, 1.0, 0.4688, 1.0, 0.4375, 1.0, 0.4654, 0.2072, 0.4529, 0.166, 0.4529, 0.166, 0.4654, 0.2072, 0.7188, 1.0, 0.75, 1.0, 0.75, 1.0, 0.7188, 1.0, 0.4696, 0.25, 0.4654, 0.2072, 0.4654, 0.2072, 0.4696, 0.25, 0.1875, 1.0, 0.2188, 1.0, 0.2188, 1.0, 0.1875, 1.0, 0.4654, 0.2928, 0.4696, 0.25, 0.4696, 0.25, 0.4654, 0.2928, 0.2072, 0.4654, 0.25, 0.4696, 0.25, 0.49, 0.2032, 0.4854, 0.05045, 0.1167, 0.02827, 0.1582, 0.02827, 0.1582, 0.05045, 0.1167, 0.03037, 0.25, 0.03459, 0.2928, 0.03459, 0.2928, 0.03037, 0.25, 0.08029, 0.08029, 0.05045, 0.1167, 0.05045, 0.1167, 0.08029, 0.08029, 0.9375, 1.0, 0.9688, 1.0, 0.9688, 1.0, 0.9375, 1.0, 0.1167, 0.05045, 0.08029, 0.08029, 0.08029, 0.08029, 0.1167, 0.05045, 0.125, 1.0, 0.1562, 1.0, 0.1562, 1.0, 0.125, 1.0, 0.1582, 0.02827, 0.1167, 0.05045, 0.1167, 0.05045, 0.1582, 0.02827, 0.03459, 0.2072, 0.03037, 0.25, 0.03037, 0.25, 0.03459, 0.2072, 0.2032, 0.01461, 0.1582, 0.02827, 0.1582, 0.02827, 0.2032, 0.01461, 0.1562, 1.0, 0.1875, 1.0, 0.1875, 1.0, 0.1562, 1.0, 0.25, 0.01, 0.2032, 0.01461, 0.2032, 0.01461, 0.25, 0.01, 0.04709, 0.166, 0.03459, 0.2072, 0.03459, 0.2072, 0.04709, 0.166, 0.2968, 0.01461, 0.25, 0.01, 0.25, 0.01, 0.2968, 0.01461, 0.1875, 1.0, 0.2188, 1.0, 0.2188, 1.0, 0.1875, 1.0, 0.3418, 0.02827, 0.2968, 0.01461, 0.2968, 0.01461, 0.3418, 0.02827, 0.06738, 0.128, 0.04709, 0.166, 0.04709, 0.166, 0.06738, 0.128, 0.3833, 0.05045, 0.3418, 0.02827, 0.3418, 0.02827, 0.3833, 0.05045, 0.6875, 1.0, 0.7188, 1.0, 0.7188, 1.0, 0.6875, 1.0, 0.4197, 0.08029, 0.3833, 0.05045, 0.3833, 0.05045, 0.4197, 0.08029, 0.4529, 0.334, 0.4654, 0.2928, 0.4654, 0.2928, 0.4529, 0.334, 0.4496, 0.1167, 0.4197, 0.08029, 0.4197, 0.08029, 0.4496, 0.1167, 0.6562, 1.0, 0.6875, 1.0, 0.6875, 1.0, 0.6562, 1.0, 0.4717, 0.1582, 0.4496, 0.1167, 0.4496, 0.1167, 0.4717, 0.1582, 0.2928, 0.4654, 0.2968, 0.4854, 0.2968, 0.4854, 0.2928, 0.4654, 0.4654, 0.2928, 0.4696, 0.25, 0.4696, 0.25, 0.4654, 0.2928, 0.4854, 0.2032, 0.4717, 0.1582, 0.4717, 0.1582, 0.4854, 0.2032, 0.2072, 0.4654, 0.166, 0.4529, 0.166, 0.4529, 0.2072, 0.4654, 0.625, 1.0, 0.6562, 1.0, 0.6562, 1.0, 0.625, 1.0, 0.49, 0.25, 0.4854, 0.2032, 0.4854, 0.2032, 0.49, 0.25, 0.166, 0.4529, 0.128, 0.4326, 0.128, 0.4326, 0.166, 0.4529, 0.0947, 0.0947, 0.06738, 0.128, 0.06738, 0.128, 0.0947, 0.0947, 0.5938, 1.0, 0.625, 1.0, 0.625, 1.0, 0.5938, 1.0, 0.06738, 0.128, 0.04709, 0.166, 0.04709, 0.166, 0.06738, 0.128, 0.3125, 1.0, 0.3438, 1.0, 0.3438, 1.0, 0.3125, 1.0, 0.04709, 0.166, 0.03459, 0.2072, 0.03459, 0.2072, 0.04709, 0.166, 0.03125, 1.0, 0.0625, 1.0, 0.0625, 1.0, 0.03125, 1.0, 0.8438, 1.0, 0.875, 1.0, 0.875, 1.0, 0.8438, 1.0, 0.03459, 0.2072, 0.03037, 0.25, 0.03037, 0.25, 0.03459, 0.2072, 0.5625, 1.0, 0.5938, 1.0, 0.5938, 1.0, 0.5625, 1.0, 0.03037, 0.25, 0.03459, 0.2928, 0.03459, 0.2928, 0.03037, 0.25, 0.2812, 1.0, 0.3125, 1.0, 0.3125, 1.0, 0.2812, 1.0, 0.03459, 0.2928, 0.04709, 0.334, 0.04709, 0.334, 0.03459, 0.2928, 0.8125, 1.0, 0.8438, 1.0, 0.8438, 1.0, 0.8125, 1.0, 0.04709, 0.334, 0.06738, 0.372, 0.06738, 0.372, 0.04709, 0.334, 0.5312, 1.0, 0.5625, 1.0, 0.5625, 1.0, 0.5312, 1.0, 0.06738, 0.372, 0.0947, 0.4053, 0.0947, 0.4053, 0.06738, 0.372, 0.2928, 0.4654, 0.334, 0.4529, 0.334, 0.4529, 0.2928, 0.4654, 0.25, 1.0, 0.2812, 1.0, 0.2812, 1.0, 0.25, 1.0, 0.0947, 0.4053, 0.128, 0.4326, 0.128, 0.4326, 0.0947, 0.4053, 0.334, 0.4529, 0.372, 0.4326, 0.372, 0.4326, 0.334, 0.4529, 0.7812, 1.0, 0.8125, 1.0, 0.8125, 1.0, 0.7812, 1.0, 0.128, 0.4326, 0.166, 0.4529, 0.166, 0.4529, 0.128, 0.4326, 0.372, 0.4326, 0.4053, 0.4053, 0.4053, 0.4053, 0.372, 0.4326, 0.5, 1.0, 0.5312, 1.0, 0.5312, 1.0, 0.5, 1.0, 0.166, 0.4529, 0.2072, 0.4654, 0.2072, 0.4654, 0.166, 0.4529, 0.4053, 0.4053, 0.4326, 0.372, 0.4326, 0.372, 0.4053, 0.4053, 0.2188, 1.0, 0.25, 1.0, 0.25, 1.0, 0.2188, 1.0, 0.4326, 0.372, 0.4529, 0.334, 0.4529, 0.334, 0.4326, 0.372, 0.75, 1.0, 0.7812, 1.0, 0.7812, 1.0, 0.75, 1.0, 0.4529, 0.334, 0.4654, 0.2928, 0.4654, 0.2928, 0.4529, 0.334, 0.4688, 1.0, 0.5, 1.0, 0.5, 1.0, 0.4688, 1.0, 0.2968, 0.4854, 0.2928, 0.4654, 0.2928, 0.4654, 0.2968, 0.4854, 0.2968, 0.4854, 0.2928, 0.4654, 0.2928, 0.4654, 0.2968, 0.4854, 0.4688, 1.0, 0.5, 1.0, 0.5, 1.0, 0.4688, 1.0, 0.4529, 0.334, 0.4654, 0.2928, 0.4654, 0.2928, 0.4529, 0.334, 0.75, 1.0, 0.7812, 1.0, 0.7812, 1.0, 0.75, 1.0, 0.4326, 0.372, 0.4529, 0.334, 0.4529, 0.334, 0.4326, 0.372, 0.2188, 1.0, 0.25, 1.0, 0.25, 1.0, 0.2188, 1.0, 0.4053, 0.4053, 0.4326, 0.372, 0.4326, 0.372, 0.4053, 0.4053, 0.4053, 0.4053, 0.4326, 0.372, 0.4326, 0.372, 0.4053, 0.4053, 0.166, 0.4529, 0.2072, 0.4654, 0.2072, 0.4654, 0.166, 0.4529, 0.5, 1.0, 0.5312, 1.0, 0.5312, 1.0, 0.5, 1.0, 0.372, 0.4326, 0.4053, 0.4053, 0.4053, 0.4053, 0.372, 0.4326, 0.128, 0.4326, 0.166, 0.4529, 0.166, 0.4529, 0.128, 0.4326, 0.7812, 1.0, 0.8125, 1.0, 0.8125, 1.0, 0.7812, 1.0, 0.334, 0.4529, 0.372, 0.4326, 0.372, 0.4326, 0.334, 0.4529, 0.0947, 0.4053, 0.128, 0.4326, 0.128, 0.4326, 0.0947, 0.4053, 0.25, 1.0, 0.2812, 1.0, 0.2812, 1.0, 0.25, 1.0, 0.2928, 0.4654, 0.334, 0.4529, 0.334, 0.4529, 0.2928, 0.4654, 0.06738, 0.372, 0.0947, 0.4053, 0.0947, 0.4053, 0.06738, 0.372, 0.06738, 0.372, 0.0947, 0.4053, 0.0947, 0.4053, 0.06738, 0.372, 0.5312, 1.0, 0.5625, 1.0, 0.5625, 1.0, 0.5312, 1.0, 0.04709, 0.334, 0.06738, 0.372, 0.06738, 0.372, 0.04709, 0.334, 0.8125, 1.0, 0.8438, 1.0, 0.8438, 1.0, 0.8125, 1.0, 0.03459, 0.2928, 0.04709, 0.334, 0.04709, 0.334, 0.03459, 0.2928, 0.2812, 1.0, 0.3125, 1.0, 0.3125, 1.0, 0.2812, 1.0, 0.03037, 0.25, 0.03459, 0.2928, 0.03459, 0.2928, 0.03037, 0.25, 0.5625, 1.0, 0.5938, 1.0, 0.5938, 1.0, 0.5625, 1.0, 0.03459, 0.2072, 0.03037, 0.25, 0.03037, 0.25, 0.03459, 0.2072, 0.8438, 1.0, 0.875, 1.0, 0.875, 1.0, 0.8438, 1.0, 0.8438, 1.0, 0.875, 1.0, 0.875, 1.0, 0.8438, 1.0, 0.03125, 1.0, 0.0625, 1.0, 0.0625, 1.0, 0.03125, 1.0, 0.04709, 0.166, 0.03459, 0.2072, 0.03459, 0.2072, 0.04709, 0.166, 0.3125, 1.0, 0.3438, 1.0, 0.3438, 1.0, 0.3125, 1.0, 0.06738, 0.128, 0.04709, 0.166, 0.04709, 0.166, 0.06738, 0.128, 0.5938, 1.0, 0.625, 1.0, 0.625, 1.0, 0.5938, 1.0, 0.0947, 0.0947, 0.06738, 0.128, 0.06738, 0.128, 0.0947, 0.0947, 0.0947, 0.0947, 0.06738, 0.128, 0.06738, 0.128, 0.0947, 0.0947, 0.4654, 0.2928, 0.4696, 0.25, 0.4696, 0.25, 0.4654, 0.2928, 0.1875, 1.0, 0.2188, 1.0, 0.2188, 1.0, 0.1875, 1.0, 0.4696, 0.25, 0.4654, 0.2072, 0.4654, 0.2072, 0.4696, 0.25, 0.7188, 1.0, 0.75, 1.0, 0.75, 1.0, 0.7188, 1.0, 0.4654, 0.2072, 0.4529, 0.166, 0.4529, 0.166, 0.4654, 0.2072, 0.4375, 1.0, 0.4688, 1.0, 0.4688, 1.0, 0.4375, 1.0, 0.4529, 0.166, 0.4326, 0.128, 0.4326, 0.128, 0.4529, 0.166, 0.1562, 1.0, 0.1875, 1.0, 0.1875, 1.0, 0.1562, 1.0, 0.2072, 0.4654, 0.2032, 0.4854, 0.2032, 0.4854, 0.2072, 0.4654, 0.4326, 0.128, 0.4053, 0.0947, 0.4053, 0.0947, 0.4326, 0.128, 0.4326, 0.128, 0.4053, 0.0947, 0.4053, 0.0947, 0.4326, 0.128, 0.6875, 1.0, 0.7188, 1.0, 0.7188, 1.0, 0.6875, 1.0, 0.4053, 0.0947, 0.372, 0.06738, 0.372, 0.06738, 0.4053, 0.0947, 0.4062, 1.0, 0.4375, 1.0, 0.4375, 1.0, 0.4062, 1.0, 0.372, 0.06738, 0.334, 0.04709, 0.334, 0.04709, 0.372, 0.06738, 0.125, 1.0, 0.1562, 1.0, 0.1562, 1.0, 0.125, 1.0, 0.125, 1.0, 0.1562, 1.0, 0.1562, 1.0, 0.125, 1.0, 0.9375, 1.0, 0.9688, 1.0, 0.9687, 1.0, 0.9375, 1.0, 0.334, 0.04709, 0.2928, 0.03459, 0.2928, 0.03459, 0.334, 0.04709, 0.6562, 1.0, 0.6875, 1.0, 0.6875, 1.0, 0.6562, 1.0, 0.2928, 0.03459, 0.25, 0.03037, 0.25, 0.03037, 0.2928, 0.03459, 0.375, 1.0, 0.4062, 1.0, 0.4062, 1.0, 0.375, 1.0, 0.25, 0.03037, 0.2072, 0.03459, 0.2072, 0.03459, 0.25, 0.03037, 0.09375, 1.0, 0.125, 1.0, 0.125, 1.0, 0.09375, 1.0, 0.9062, 1.0, 0.9375, 1.0, 0.9375, 1.0, 0.9062, 1.0, 0.2072, 0.03459, 0.166, 0.04709, 0.166, 0.04709, 0.2072, 0.03459, 0.625, 1.0, 0.6562, 1.0, 0.6562, 1.0, 0.625, 1.0, 0.625, 1.0, 0.6562, 1.0, 0.6562, 1.0, 0.625, 1.0, 0.166, 0.04709, 0.128, 0.06738, 0.128, 0.06738, 0.166, 0.04709, 0.3438, 1.0, 0.375, 1.0, 0.375, 1.0, 0.3438, 1.0, 0.3438, 1.0, 0.375, 1.0, 0.375, 1.0, 0.3438, 1.0, 0.128, 0.06738, 0.0947, 0.0947, 0.0947, 0.0947, 0.128, 0.06738, 0.0625, 1.0, 0.09375, 1.0, 0.09375, 1.0, 0.0625, 1.0, 0.875, 1.0, 0.9062, 1.0, 0.9062, 1.0, 0.875, 1.0, 0.4053, 0.0947, 0.625, 1.0, 0.625, 1.0, 0.4053, 0.0947, 0.4053, 0.0947, 0.372, 0.06738, 0.5938, 1.0, 0.625, 1.0, 0.5938, 1.0, 0.372, 0.06738, 0.334, 0.04709, 0.5625, 1.0, 0.5625, 1.0, 0.334, 0.04709, 0.2928, 0.03459, 0.5312, 1.0, 0.5312, 1.0, 0.2928, 0.03459, 0.25, 0.03037, 0.5, 1.0, 0.5, 1.0, 0.25, 0.03037, 0.2072, 0.03459, 0.4688, 1.0, 0.4688, 1.0, 0.2072, 0.03459, 0.166, 0.04709, 0.4375, 1.0, 0.4375, 1.0, 0.166, 0.04709, 0.128, 0.06738, 0.4062, 1.0, 0.4062, 1.0, 0.128, 0.06738, 0.0947, 0.0947, 0.375, 1.0, 0.3438, 1.0, 0.06738, 0.128, 0.06738, 0.128, 0.3438, 1.0, 0.375, 1.0, 0.375, 1.0, 0.0947, 0.0947, 0.0947, 0.0947, 0.3438, 1.0, 0.06738, 0.128, 0.04709, 0.166, 0.3125, 1.0, 0.3125, 1.0, 0.04709, 0.166, 0.03459, 0.2072, 0.2812, 1.0, 0.2812, 1.0, 0.03459, 0.2072, 0.03037, 0.25, 0.25, 1.0, 0.25, 1.0, 0.03037, 0.25, 0.03459, 0.2928, 0.2188, 1.0, 0.04709, 0.334, 0.1875, 1.0, 0.2188, 1.0, 0.03459, 0.2928, 0.06738, 0.372, 0.1562, 1.0, 0.1875, 1.0, 0.04709, 0.334, 0.1562, 1.0, 0.1562, 1.0, 0.06738, 0.372, 0.06738, 0.372, 0.125, 1.0, 0.0947, 0.4053, 0.0947, 0.4053, 0.125, 1.0, 0.128, 0.4326, 0.09375, 1.0, 0.125, 1.0, 0.0947, 0.4053, 0.166, 0.4529, 0.0625, 1.0, 0.09375, 1.0, 0.128, 0.4326, 0.2072, 0.4654, 0.2032, 0.4854, 0.0625, 1.0, 0.166, 0.4529, 0.6562, 1.0, 0.6562, 1.0, 0.4326, 0.128, 0.4326, 0.128, 0.4326, 0.128, 0.6562, 1.0, 0.6875, 1.0, 0.4529, 0.166, 0.4529, 0.166, 0.6875, 1.0, 0.7188, 1.0, 0.4654, 0.2072, 0.4654, 0.2072, 0.7188, 1.0, 0.75, 1.0, 0.4696, 0.25, 0.7812, 1.0, 0.4654, 0.2928, 0.4696, 0.25, 0.75, 1.0, 0.4654, 0.2928, 0.7812, 1.0, 0.8125, 1.0, 0.4529, 0.334, 0.4529, 0.334, 0.8125, 1.0, 0.8438, 1.0, 0.4326, 0.372, 0.8438, 1.0, 0.4326, 0.372, 0.4326, 0.372, 0.8438, 1.0, 0.875, 1.0, 0.875, 1.0, 0.4053, 0.4053, 0.4053, 0.4053, 0.4053, 0.4053, 0.875, 1.0, 0.9062, 1.0, 0.372, 0.4326, 0.372, 0.4326, 0.9062, 1.0, 0.9375, 1.0, 0.334, 0.4529, 0.9687, 1.0, 0.2928, 0.4654, 0.334, 0.4529, 0.9375, 1.0, 0.2928, 0.4654, 0.334, 0.4529, 0.3418, 0.4717, 0.2968, 0.4854, 0.334, 0.4529, 0.372, 0.4326, 0.3833, 0.4496, 0.3418, 0.4717, 0.372, 0.4326, 0.4053, 0.4053, 0.4197, 0.4197, 0.3833, 0.4496, 0.4053, 0.4053, 0.4326, 0.372, 0.4496, 0.3833, 0.4197, 0.4197, 0.4326, 0.372, 0.4529, 0.334, 0.4717, 0.3418, 0.4496, 0.3833, 0.4529, 0.334, 0.4654, 0.2928, 0.4854, 0.2968, 0.4717, 0.3418, 0.4654, 0.2928, 0.4696, 0.25, 0.49, 0.25, 0.4854, 0.2968, 0.4696, 0.25, 0.4654, 0.2072, 0.4854, 0.2032, 0.49, 0.25, 0.4654, 0.2072, 0.4529, 0.166, 0.4717, 0.1582, 0.4854, 0.2032, 0.4529, 0.166, 0.4326, 0.128, 0.4496, 0.1167, 0.4717, 0.1582, 0.4326, 0.128, 0.4053, 0.0947, 0.4197, 0.08029, 0.4496, 0.1167, 0.4053, 0.0947, 0.372, 0.06738, 0.3833, 0.05045, 0.4197, 0.08029, 0.372, 0.06738, 0.334, 0.04709, 0.3418, 0.02827, 0.3833, 0.05045, 0.334, 0.04709, 0.2928, 0.03459, 0.2968, 0.01461, 0.3418, 0.02827, 0.2928, 0.03459, 0.25, 0.03037, 0.25, 0.01, 0.2968, 0.01461, 0.25, 0.03037, 0.2072, 0.03459, 0.2032, 0.01461, 0.25, 0.01, 0.2072, 0.03459, 0.166, 0.04709, 0.1582, 0.02827, 0.2032, 0.01461, 0.166, 0.04709, 0.128, 0.06738, 0.1167, 0.05045, 0.1582, 0.02827, 0.128, 0.06738, 0.0947, 0.0947, 0.08029, 0.08029, 0.1167, 0.05045, 0.0947, 0.0947, 0.06738, 0.128, 0.05045, 0.1167, 0.08029, 0.08029, 0.06738, 0.128, 0.04709, 0.166, 0.02827, 0.1582, 0.05045, 0.1167, 0.04709, 0.166, 0.03459, 0.2072, 0.01461, 0.2032, 0.02827, 0.1582, 0.03459, 0.2072, 0.03037, 0.25, 0.01, 0.25, 0.01461, 0.2032, 0.03037, 0.25, 0.03459, 0.2928, 0.01461, 0.2968, 0.01, 0.25, 0.03459, 0.2928, 0.04709, 0.334, 0.02827, 0.3418, 0.01461, 0.2968, 0.04709, 0.334, 0.06738, 0.372, 0.05045, 0.3833, 0.02827, 0.3418, 0.06738, 0.372, 0.0947, 0.4053, 0.08029, 0.4197, 0.05045, 0.3833, 0.0947, 0.4053, 0.128, 0.4326, 0.1167, 0.4496, 0.08029, 0.4197, 0.128, 0.4326, 0.166, 0.4529, 0.1582, 0.4717, 0.1167, 0.4496, 0.166, 0.4529, 0.2072, 0.4654, 0.2032, 0.4854, 0.1582, 0.4717, 0.4696, 0.25, 0.4654, 0.2072, 0.4654, 0.2072, 0.4696, 0.25, 0.4854, 0.2968, 0.49, 0.25, 0.49, 0.25, 0.4854, 0.2968, 0.128, 0.4326, 0.0947, 0.4053, 0.0947, 0.4053, 0.128, 0.4326, 0.5938, 1.0, 0.625, 1.0, 0.625, 1.0, 0.5938, 1.0, 0.4717, 0.3418, 0.4854, 0.2968, 0.4854, 0.2968, 0.4717, 0.3418, 0.0947, 0.4053, 0.06738, 0.372, 0.06738, 0.372, 0.0947, 0.4053, 0.2072, 0.4654, 0.2032, 0.4854, 0.2032, 0.4854, 0.2072, 0.4654, 0.4496, 0.3833, 0.4717, 0.3418, 0.4717, 0.3418, 0.4496, 0.3833, 0.06738, 0.372, 0.04709, 0.334, 0.04709, 0.334, 0.06738, 0.372, 0.4654, 0.2072, 0.4529, 0.166, 0.4529, 0.166, 0.4654, 0.2072, 0.4197, 0.4197, 0.4496, 0.3833, 0.4496, 0.3833, 0.4197, 0.4197, 0.04709, 0.334, 0.03459, 0.2928, 0.03459, 0.2928, 0.04709, 0.334, 0.5625, 1.0, 0.5938, 1.0, 0.5938, 1.0, 0.5625, 1.0, 0.3833, 0.4496, 0.4197, 0.4197, 0.4197, 0.4197, 0.3833, 0.4496, 0.03459, 0.2928, 0.03037, 0.25, 0.03037, 0.25, 0.03459, 0.2928, 0.4529, 0.166, 0.4326, 0.128, 0.4326, 0.128, 0.4529, 0.166, 0.3418, 0.4717, 0.3833, 0.4496, 0.3833, 0.4496, 0.3418, 0.4717, 0.03037, 0.25, 0.03459, 0.2072, 0.03459, 0.2072, 0.03037, 0.25, 0.5312, 1.0, 0.5625, 1.0, 0.5625, 1.0, 0.5312, 1.0, 0.2968, 0.4854, 0.3418, 0.4717, 0.3418, 0.4717, 0.2968, 0.4854, 0.03459, 0.2072, 0.04709, 0.166, 0.04709, 0.166, 0.03459, 0.2072, 0.4326, 0.128, 0.4053, 0.0947, 0.4053, 0.0947, 0.4326, 0.128, 0.04709, 0.166, 0.06738, 0.128, 0.06738, 0.128, 0.04709, 0.166, 0.5, 1.0, 0.5312, 1.0, 0.5312, 1.0, 0.5, 1.0, 0.06738, 0.128, 0.0947, 0.0947, 0.0947, 0.0947, 0.06738, 0.128, 0.4053, 0.0947, 0.372, 0.06738, 0.372, 0.06738, 0.4053, 0.0947, 0.0947, 0.0947, 0.128, 0.06738, 0.128, 0.06738, 0.0947, 0.0947, 0.4688, 1.0, 0.5, 1.0, 0.5, 1.0, 0.4688, 1.0, 0.128, 0.06738, 0.166, 0.04709, 0.166, 0.04709, 0.128, 0.06738, 0.372, 0.06738, 0.334, 0.04709, 0.334, 0.04709, 0.372, 0.06738, 0.166, 0.04709, 0.2072, 0.03459, 0.2072, 0.03459, 0.166, 0.04709, 0.4375, 1.0, 0.4688, 1.0, 0.4688, 1.0, 0.4375, 1.0, 0.2188, 1.0, 0.25, 1.0, 0.25, 1.0, 0.2188, 1.0, 0.0947, 0.0947, 0.06738, 0.128, 0.06738, 0.128, 0.0947, 0.0947, 0.25, 1.0, 0.2812, 1.0, 0.2812, 1.0, 0.25, 1.0, 0.128, 0.06738, 0.0947, 0.0947, 0.0947, 0.0947, 0.128, 0.06738, 0.2812, 1.0, 0.3125, 1.0, 0.3125, 1.0, 0.2812, 1.0, 0.166, 0.04709, 0.128, 0.06738, 0.128, 0.06738, 0.166, 0.04709, 0.3125, 1.0, 0.3438, 1.0, 0.3438, 1.0, 0.3125, 1.0, 0.2072, 0.03459, 0.166, 0.04709, 0.166, 0.04709, 0.2072, 0.03459, 0.3438, 1.0, 0.375, 1.0, 0.375, 1.0, 0.3438, 1.0, 0.25, 0.03037, 0.2072, 0.03459, 0.2072, 0.03459, 0.25, 0.03037, 0.375, 1.0, 0.4062, 1.0, 0.4062, 1.0, 0.375, 1.0, 0.2928, 0.03459, 0.25, 0.03037, 0.25, 0.03037, 0.2928, 0.03459, 0.4062, 1.0, 0.4375, 1.0, 0.4375, 1.0, 0.4062, 1.0, 0.334, 0.04709, 0.2928, 0.03459, 0.2928, 0.03459, 0.334, 0.04709, 0.4375, 1.0, 0.4688, 1.0, 0.4688, 1.0, 0.4375, 1.0, 0.372, 0.06738, 0.334, 0.04709, 0.334, 0.04709, 0.372, 0.06738, 0.4688, 1.0, 0.5, 1.0, 0.5, 1.0, 0.4688, 1.0, 0.4053, 0.0947, 0.372, 0.06738, 0.372, 0.06738, 0.4053, 0.0947, 0.5, 1.0, 0.5312, 1.0, 0.5312, 1.0, 0.5, 1.0, 0.4326, 0.128, 0.4053, 0.0947, 0.4053, 0.0947, 0.4326, 0.128, 0.5312, 1.0, 0.5625, 1.0, 0.5625, 1.0, 0.5312, 1.0, 0.4529, 0.166, 0.4326, 0.128, 0.4326, 0.128, 0.4529, 0.166, 0.5625, 1.0, 0.5938, 1.0, 0.5938, 1.0, 0.5625, 1.0, 0.4654, 0.2072, 0.4529, 0.166, 0.4529, 0.166, 0.4654, 0.2072, 0.2072, 0.4654, 0.2032, 0.4854, 0.2032, 0.4854, 0.2072, 0.4654, 0.5938, 1.0, 0.625, 1.0, 0.625, 1.0, 0.5938, 1.0, 0.4696, 0.25, 0.4654, 0.2072, 0.4654, 0.2072, 0.4696, 0.25, 0.625, 1.0, 0.6562, 1.0, 0.6562, 1.0, 0.625, 1.0, 0.4654, 0.2928, 0.4696, 0.25, 0.4696, 0.25, 0.4654, 0.2928, 0.6562, 1.0, 0.6875, 1.0, 0.6875, 1.0, 0.6562, 1.0, 0.4529, 0.334, 0.4654, 0.2928, 0.4654, 0.2928, 0.4529, 0.334, 0.6875, 1.0, 0.7188, 1.0, 0.7188, 1.0, 0.6875, 1.0, 0.06738, 0.128, 0.04709, 0.166, 0.04709, 0.166, 0.06738, 0.128, 0.1875, 1.0, 0.2188, 1.0, 0.2188, 1.0, 0.1875, 1.0, 0.04709, 0.166, 0.03459, 0.2072, 0.03459, 0.2072, 0.04709, 0.166, 0.1562, 1.0, 0.1875, 1.0, 0.1875, 1.0, 0.1562, 1.0, 0.03459, 0.2072, 0.03037, 0.25, 0.03037, 0.25, 0.03459, 0.2072, 0.125, 1.0, 0.1562, 1.0, 0.1562, 1.0, 0.125, 1.0, 0.9375, 1.0, 0.9688, 1.0, 0.9688, 1.0, 0.9375, 1.0, 0.03037, 0.25, 0.03459, 0.2928, 0.03459, 0.2928, 0.03037, 0.25, 0.09375, 1.0, 0.125, 1.0, 0.125, 1.0, 0.09375, 1.0, 0.9062, 1.0, 0.9375, 1.0, 0.9375, 1.0, 0.9062, 1.0, 0.03459, 0.2928, 0.04709, 0.334, 0.04709, 0.334, 0.03459, 0.2928, 0.0625, 1.0, 0.09375, 1.0, 0.09375, 1.0, 0.0625, 1.0, 0.875, 1.0, 0.9062, 1.0, 0.9062, 1.0, 0.875, 1.0, 0.04709, 0.334, 0.06738, 0.372, 0.06738, 0.372, 0.04709, 0.334, 0.03125, 1.0, 0.0625, 1.0, 0.0625, 1.0, 0.03125, 1.0, 0.8438, 1.0, 0.875, 1.0, 0.875, 1.0, 0.8438, 1.0, 0.06738, 0.372, 0.0947, 0.4053, 0.0947, 0.4053, 0.06738, 0.372, 0.2928, 0.4654, 0.334, 0.4529, 0.334, 0.4529, 0.2928, 0.4654, 0.8125, 1.0, 0.8438, 1.0, 0.8438, 1.0, 0.8125, 1.0, 0.0947, 0.4053, 0.128, 0.4326, 0.128, 0.4326, 0.0947, 0.4053, 0.334, 0.4529, 0.372, 0.4326, 0.372, 0.4326, 0.334, 0.4529, 0.7812, 1.0, 0.8125, 1.0, 0.8125, 1.0, 0.7812, 1.0, 0.128, 0.4326, 0.166, 0.4529, 0.166, 0.4529, 0.128, 0.4326, 0.372, 0.4326, 0.4053, 0.4053, 0.4053, 0.4053, 0.372, 0.4326, 0.75, 1.0, 0.7812, 1.0, 0.7812, 1.0, 0.75, 1.0, 0.166, 0.4529, 0.2072, 0.4654, 0.2072, 0.4654, 0.166, 0.4529, 0.4053, 0.4053, 0.4326, 0.372, 0.4326, 0.372, 0.4053, 0.4053, 0.7188, 1.0, 0.75, 1.0, 0.75, 1.0, 0.7188, 1.0, 0.2968, 0.4854, 0.2928, 0.4654, 0.2928, 0.4654, 0.2968, 0.4854, 0.4326, 0.372, 0.4529, 0.334, 0.4529, 0.334, 0.4326, 0.372, 0.4326, 0.372, 0.4529, 0.334, 0.4529, 0.334, 0.4326, 0.372, 0.2968, 0.4854, 0.2928, 0.4654, 0.2928, 0.4654, 0.2968, 0.4854, 0.7188, 1.0, 0.75, 1.0, 0.75, 1.0, 0.7188, 1.0, 0.4053, 0.4053, 0.4326, 0.372, 0.4326, 0.372, 0.4053, 0.4053, 0.166, 0.4529, 0.2072, 0.4654, 0.2072, 0.4654, 0.166, 0.4529, 0.75, 1.0, 0.7812, 1.0, 0.7812, 1.0, 0.75, 1.0, 0.372, 0.4326, 0.4053, 0.4053, 0.4053, 0.4053, 0.372, 0.4326, 0.128, 0.4326, 0.166, 0.4529, 0.166, 0.4529, 0.128, 0.4326, 0.7812, 1.0, 0.8125, 1.0, 0.8125, 1.0, 0.7812, 1.0, 0.334, 0.4529, 0.372, 0.4326, 0.372, 0.4326, 0.334, 0.4529, 0.0947, 0.4053, 0.128, 0.4326, 0.128, 0.4326, 0.0947, 0.4053, 0.8125, 1.0, 0.8438, 1.0, 0.8438, 1.0, 0.8125, 1.0, 0.2928, 0.4654, 0.334, 0.4529, 0.334, 0.4529, 0.2928, 0.4654, 0.06738, 0.372, 0.0947, 0.4053, 0.0947, 0.4053, 0.06738, 0.372, 0.8438, 1.0, 0.875, 1.0, 0.875, 1.0, 0.8438, 1.0, 0.03125, 1.0, 0.0625, 1.0, 0.0625, 1.0, 0.03125, 1.0, 0.04709, 0.334, 0.06738, 0.372, 0.06738, 0.372, 0.04709, 0.334, 0.875, 1.0, 0.9062, 1.0, 0.9062, 1.0, 0.875, 1.0, 0.0625, 1.0, 0.09375, 1.0, 0.09375, 1.0, 0.0625, 1.0, 0.03459, 0.2928, 0.04709, 0.334, 0.04709, 0.334, 0.03459, 0.2928, 0.9062, 1.0, 0.9375, 1.0, 0.9375, 1.0, 0.9062, 1.0, 0.09375, 1.0, 0.125, 1.0, 0.125, 1.0, 0.09375, 1.0, 0.03037, 0.25, 0.03459, 0.2928, 0.03459, 0.2928, 0.03037, 0.25, 0.9375, 1.0, 0.9688, 1.0, 0.9688, 1.0, 0.9375, 1.0, 0.125, 1.0, 0.1562, 1.0, 0.1562, 1.0, 0.125, 1.0, 0.03459, 0.2072, 0.03037, 0.25, 0.03037, 0.25, 0.03459, 0.2072, 0.1562, 1.0, 0.1875, 1.0, 0.1875, 1.0, 0.1562, 1.0, 0.04709, 0.166, 0.03459, 0.2072, 0.03459, 0.2072, 0.04709, 0.166, 0.1875, 1.0, 0.2188, 1.0, 0.2188, 1.0, 0.1875, 1.0, 0.06738, 0.128, 0.04709, 0.166, 0.04709, 0.166, 0.06738, 0.128, 0.6875, 1.0, 0.7188, 1.0, 0.7188, 1.0, 0.6875, 1.0, 0.4529, 0.334, 0.4654, 0.2928, 0.4654, 0.2928, 0.4529, 0.334, 0.6562, 1.0, 0.6875, 1.0, 0.6875, 1.0, 0.6562, 1.0, 0.4654, 0.2928, 0.4696, 0.25, 0.4696, 0.25, 0.4654, 0.2928, 0.625, 1.0, 0.6562, 1.0, 0.6562, 1.0, 0.625, 1.0, 0.4696, 0.25, 0.4654, 0.2072, 0.4654, 0.2072, 0.4696, 0.25, 0.5938, 1.0, 0.625, 1.0, 0.625, 1.0, 0.5938, 1.0, 0.2072, 0.4654, 0.2032, 0.4854, 0.2032, 0.4854, 0.2072, 0.4654, 0.4654, 0.2072, 0.4529, 0.166, 0.4529, 0.166, 0.4654, 0.2072, 0.5625, 1.0, 0.5938, 1.0, 0.5938, 1.0, 0.5625, 1.0, 0.4529, 0.166, 0.4326, 0.128, 0.4326, 0.128, 0.4529, 0.166, 0.5312, 1.0, 0.5625, 1.0, 0.5625, 1.0, 0.5312, 1.0, 0.4326, 0.128, 0.4053, 0.0947, 0.4053, 0.0947, 0.4326, 0.128, 0.5, 1.0, 0.5312, 1.0, 0.5312, 1.0, 0.5, 1.0, 0.4053, 0.0947, 0.372, 0.06738, 0.372, 0.06738, 0.4053, 0.0947, 0.4688, 1.0, 0.5, 1.0, 0.5, 1.0, 0.4688, 1.0, 0.372, 0.06738, 0.334, 0.04709, 0.334, 0.04709, 0.372, 0.06738, 0.4375, 1.0, 0.4688, 1.0, 0.4688, 1.0, 0.4375, 1.0, 0.334, 0.04709, 0.2928, 0.03459, 0.2928, 0.03459, 0.334, 0.04709, 0.4062, 1.0, 0.4375, 1.0, 0.4375, 1.0, 0.4062, 1.0, 0.2928, 0.03459, 0.25, 0.03037, 0.25, 0.03037, 0.2928, 0.03459, 0.375, 1.0, 0.4062, 1.0, 0.4062, 1.0, 0.375, 1.0, 0.25, 0.03037, 0.2072, 0.03459, 0.2072, 0.03459, 0.25, 0.03037, 0.3438, 1.0, 0.375, 1.0, 0.375, 1.0, 0.3438, 1.0, 0.2072, 0.03459, 0.166, 0.04709, 0.166, 0.04709, 0.2072, 0.03459, 0.3125, 1.0, 0.3438, 1.0, 0.3438, 1.0, 0.3125, 1.0, 0.166, 0.04709, 0.128, 0.06738, 0.128, 0.06738, 0.166, 0.04709, 0.2812, 1.0, 0.3125, 1.0, 0.3125, 1.0, 0.2812, 1.0, 0.128, 0.06738, 0.0947, 0.0947, 0.0947, 0.0947, 0.128, 0.06738, 0.25, 1.0, 0.2812, 1.0, 0.2812, 1.0, 0.25, 1.0, 0.0947, 0.0947, 0.06738, 0.128, 0.06738, 0.128, 0.0947, 0.0947, 0.2188, 1.0, 0.25, 1.0, 0.25, 1.0, 0.2188, 1.0, 0.09375, 1.0, 0.125, 1.0, 0.125, 1.0, 0.09375, 1.0, 0.02827, 0.1582, 0.01461, 0.2032, 0.01461, 0.2032, 0.02827, 0.1582, 0.9062, 1.0, 0.9375, 1.0, 0.9375, 1.0, 0.9062, 1.0, 0.01461, 0.2032, 0.01, 0.25, 0.01, 0.25, 0.01461, 0.2032, 0.03459, 0.2928, 0.04709, 0.334, 0.04709, 0.334, 0.03459, 0.2928, 0.01, 0.25, 0.01461, 0.2968, 0.01461, 0.2968, 0.01, 0.25, 0.0625, 1.0, 0.09375, 1.0, 0.09375, 1.0, 0.0625, 1.0, 0.01461, 0.2968, 0.02827, 0.3418, 0.02827, 0.3418, 0.01461, 0.2968, 0.875, 1.0, 0.9062, 1.0, 0.9062, 1.0, 0.875, 1.0, 0.02827, 0.3418, 0.05045, 0.3833, 0.05045, 0.3833, 0.02827, 0.3418, 0.04709, 0.334, 0.06738, 0.372, 0.06738, 0.372, 0.04709, 0.334, 0.05045, 0.3833, 0.08029, 0.4197, 0.08029, 0.4197, 0.05045, 0.3833, 0.03125, 1.0, 0.0625, 1.0, 0.0625, 1.0, 0.03125, 1.0, 0.08029, 0.4197, 0.1167, 0.4496, 0.1167, 0.4496, 0.08029, 0.4197, 0.8438, 1.0, 0.875, 1.0, 0.875, 1.0, 0.8438, 1.0, 0.1167, 0.4496, 0.1582, 0.4717, 0.1582, 0.4717, 0.1167, 0.4496, 0.06738, 0.372, 0.0947, 0.4053, 0.0947, 0.4053, 0.06738, 0.372, 0.1582, 0.4717, 0.2032, 0.4854, 0.2032, 0.4854, 0.1582, 0.4717, 0.2928, 0.4654, 0.334, 0.4529, 0.334, 0.4529, 0.2928, 0.4654, 0.334, 0.4529, 0.2928, 0.4654, 0.2928, 0.4654, 0.334, 0.4529, 0.8125, 1.0, 0.8438, 1.0, 0.8438, 1.0, 0.8125, 1.0, 0.372, 0.4326, 0.334, 0.4529, 0.334, 0.4529, 0.372, 0.4326, 0.0947, 0.4053, 0.128, 0.4326, 0.128, 0.4326, 0.0947, 0.4053, 0.2188, 1.0, 0.25, 1.0, 0.25, 1.0, 0.2188, 1.0, 0.4053, 0.4053, 0.372, 0.4326, 0.372, 0.4326, 0.4053, 0.4053, 0.334, 0.4529, 0.372, 0.4326, 0.372, 0.4326, 0.334, 0.4529, 0.0947, 0.0947, 0.06738, 0.128, 0.06738, 0.128, 0.0947, 0.0947, 0.4326, 0.372, 0.4053, 0.4053, 0.4053, 0.4053, 0.4326, 0.372, 0.7812, 1.0, 0.8125, 1.0, 0.8125, 1.0, 0.7812, 1.0, 0.25, 1.0, 0.2812, 1.0, 0.2812, 1.0, 0.25, 1.0, 0.4529, 0.334, 0.4326, 0.372, 0.4326, 0.372, 0.4529, 0.334, 0.128, 0.4326, 0.166, 0.4529, 0.166, 0.4529, 0.128, 0.4326, 0.128, 0.06738, 0.0947, 0.0947, 0.0947, 0.0947, 0.128, 0.06738, 0.4654, 0.2928, 0.4529, 0.334, 0.4529, 0.334, 0.4654, 0.2928, 0.372, 0.4326, 0.4053, 0.4053, 0.4053, 0.4053, 0.372, 0.4326, 0.2812, 1.0, 0.3125, 1.0, 0.3125, 1.0, 0.2812, 1.0, 0.4696, 0.25, 0.4654, 0.2928, 0.4654, 0.2928, 0.4696, 0.25, 0.75, 1.0, 0.7812, 1.0, 0.7812, 1.0, 0.75, 1.0, 0.166, 0.04709, 0.128, 0.06738, 0.128, 0.06738, 0.166, 0.04709, 0.4654, 0.2072, 0.4696, 0.25, 0.4696, 0.25, 0.4654, 0.2072, 0.166, 0.4529, 0.2072, 0.4654, 0.2072, 0.4654, 0.166, 0.4529, 0.3125, 1.0, 0.3438, 1.0, 0.3438, 1.0, 0.3125, 1.0, 0.4529, 0.166, 0.4654, 0.2072, 0.4654, 0.2072, 0.4529, 0.166, 0.4053, 0.4053, 0.4326, 0.372, 0.4326, 0.372, 0.4053, 0.4053, 0.2032, 0.4854, 0.2072, 0.4654, 0.2072, 0.4654, 0.2032, 0.4854, 0.2072, 0.03459, 0.166, 0.04709, 0.166, 0.04709, 0.2072, 0.03459, 0.4326, 0.128, 0.4529, 0.166, 0.4529, 0.166, 0.4326, 0.128, 0.7188, 1.0, 0.75, 1.0, 0.75, 1.0, 0.7188, 1.0, 0.3438, 1.0, 0.375, 1.0, 0.375, 1.0, 0.3438, 1.0, 0.4053, 0.0947, 0.4326, 0.128, 0.4326, 0.128, 0.4053, 0.0947, 0.2968, 0.4854, 0.2928, 0.4654, 0.2928, 0.4654, 0.2968, 0.4854, 0.25, 0.03037, 0.2072, 0.03459, 0.2072, 0.03459, 0.25, 0.03037, 0.372, 0.06738, 0.4053, 0.0947, 0.4053, 0.0947, 0.372, 0.06738, 0.4326, 0.372, 0.4529, 0.334, 0.4529, 0.334, 0.4326, 0.372, 0.375, 1.0, 0.4062, 1.0, 0.4062, 1.0, 0.375, 1.0, 0.334, 0.04709, 0.372, 0.06738, 0.372, 0.06738, 0.334, 0.04709, 0.2928, 0.03459, 0.25, 0.03037, 0.25, 0.03037, 0.2928, 0.03459, 0.2928, 0.03459, 0.334, 0.04709, 0.334, 0.04709, 0.2928, 0.03459, 0.4062, 1.0, 0.4375, 1.0, 0.4375, 1.0, 0.4062, 1.0, 0.25, 0.03037, 0.2928, 0.03459, 0.2928, 0.03459, 0.25, 0.03037, 0.334, 0.04709, 0.2928, 0.03459, 0.2928, 0.03459, 0.334, 0.04709, 0.2072, 0.03459, 0.25, 0.03037, 0.25, 0.03037, 0.2072, 0.03459])
me_cylinder_002.use_remesh_fix_poles = True
me_cylinder_002.use_remesh_preserve_attributes = False
me_cylinder_002.update()

# ---- objects
ob_spawn_area = bpy.data.objects.new('SPAWN AREA', me_cylinder_002)

# ---- transforms, parenting, visibility, modifiers, constraints
ob_spawn_area.location = (0.0, 0.0, 0.0)
_m = ob_spawn_area.modifiers.new('Auto Smooth', 'NODES')
_m.node_group = ng_auto_smooth
_gi = [s.identifier for s in ng_auto_smooth.interface.items_tree if s.item_type == 'SOCKET' and s.in_out == 'INPUT']
_m[_gi[1]] = 0.5236  # Angle

# ---- collection membership
scene.collection.objects.link(ob_spawn_area)

# ---- scene / render settings (as saved in the file)
scene.frame_start = 1; scene.frame_end = 250; scene.frame_set(1)
scene.render.engine = 'BLENDER_EEVEE_NEXT'
scene.cycles.sampling_pattern = 'TABULATED_SOBOL'
scene.cycles.use_light_tree = False
scene.view_settings.view_transform = 'Filmic'
bpy.context.view_layer.update()

# ---- added for rendering (the .blend has no active camera and no usable light): camera, sun
cam_auto = bpy.data.cameras.new('AutoCamera')
cam_auto.lens = 50.0
cam_auto.sensor_width = 36.0
cam_auto.clip_end = 2592.78
ob_auto_camera = bpy.data.objects.new('AutoCamera', cam_auto)
scene.collection.objects.link(ob_auto_camera)
ob_auto_camera.location = (147.737, -178.027, 141.94)
ob_auto_camera.rotation_euler = (1.09748, -7.21219e-08, 0.694738)
scene.camera = ob_auto_camera
light_auto_sun = bpy.data.lights.new('AutoSun', 'SUN')
light_auto_sun.energy = 3.0
light_auto_sun.angle = 0.0523599
ob_auto_sun = bpy.data.objects.new('AutoSun', light_auto_sun)
scene.collection.objects.link(ob_auto_sun)
ob_auto_sun.rotation_euler = (0.872665, 0.174533, 0.523599)
bpy.context.view_layer.update()
